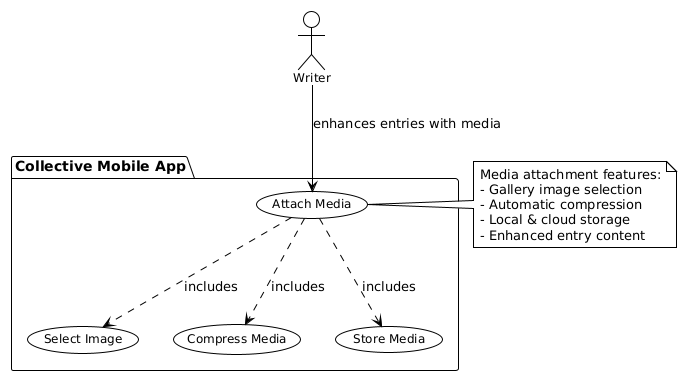

The diagram above was rendered by PlantUML. Its source (embedded in the PNG):
@startuml
!theme plain
skinparam usecase {
    BackgroundColor White
    BorderColor Black
    FontSize 12
}
skinparam actor {
    BackgroundColor White
    BorderColor Black
    FontSize 12
}

actor "Writer" as W

package "Collective Mobile App" {
    usecase "Attach Media" as UC8
    usecase "Select Image" as UC8_1
    usecase "Compress Media" as UC8_2
    usecase "Store Media" as UC8_3
}

W --> UC8 : enhances entries with media
UC8 ..> UC8_1 : includes
UC8 ..> UC8_2 : includes
UC8 ..> UC8_3 : includes

note right of UC8
Media attachment features:
- Gallery image selection
- Automatic compression
- Local & cloud storage
- Enhanced entry content
end note
@enduml